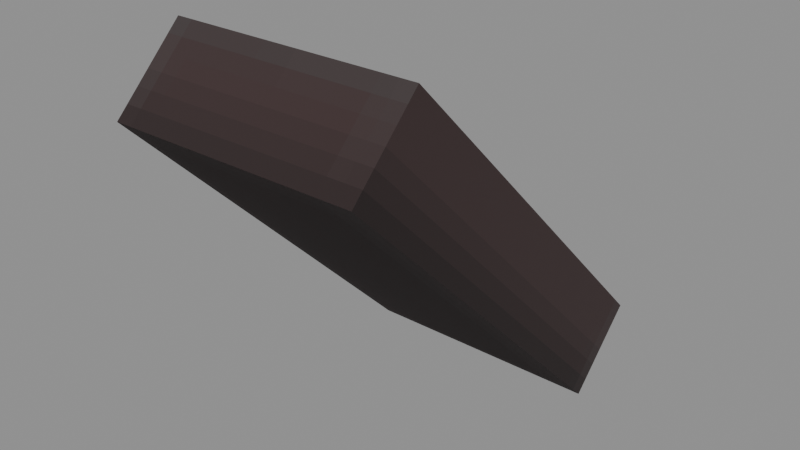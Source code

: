 # Source: Remote_Controller.blend  (saved by Blender 5.0.119; exported with 4.5.12 LTS)
import bpy
from mathutils import Matrix  # noqa: F401  (used for matrix-valued properties, if any)

bpy.ops.wm.read_factory_settings(use_empty=True)
scene = bpy.context.scene
scene.name = 'Scene'

# ---- collections
col_widgets = bpy.data.collections.new('Widgets'); scene.collection.children.link(col_widgets)
col_widgets.hide_viewport = True

# ---- images (referenced by path relative to the original .blend; pixels are not part of the script)
import os
ASSET_DIR = os.environ.get("B2B_ASSET_DIR", "")  # directory of the original .blend (textures are referenced by path, not embedded)
HERE = os.path.dirname(os.path.abspath(__file__))  # packed textures are extracted next to this script under _unpacked/

def load_image(name, relpath, width, height, colorspace="sRGB"):
    """Load a texture the original file referenced (path relative to the .blend, or extracted next to this script)."""
    p = next((c for c in (os.path.join(HERE, relpath), os.path.join(ASSET_DIR, relpath)) if relpath and os.path.exists(c)), "")
    if p:
        img = bpy.data.images.load(p, check_existing=True)
        img.name = name
    else:  # same state as the original file: an image datablock whose file is absent (Cycles renders it pink)
        img = bpy.data.images.new(name, width, height)
        img.source = "FILE"
        img.filepath = "//" + (relpath or name)
    img.colorspace_settings.name = colorspace
    return img
img_image_0 = load_image('Image_0', '_unpacked/Image_0.e638ee0c.png', 64, 32, 'sRGB')

# ---- materials (node trees are filled in below, after node groups)
mat_material_0 = bpy.data.materials.new('Material_0')

# ---- material node trees
mat_material_0.use_nodes = True; mat_material_0.node_tree.nodes.clear()
_N = mat_material_0.node_tree.nodes; _L = mat_material_0.node_tree.links
n0 = _N.new('ShaderNodeBsdfPrincipled'); n0.name = 'Principled BSDF'; n0.location = (10, 300)
n0.inputs[2].default_value = 1.0
n1 = _N.new('ShaderNodeOutputMaterial'); n1.name = 'Material Output'; n1.location = (300, 300)
n2 = _N.new('NodeFrame'); n2.name = 'Frame'; n2.location = (0, 0)
n2.label = 'Alpha Clip'
n2.width = 150
n3 = _N.new('ShaderNodeMath'); n3.name = 'Math'; n3.location = (-340, -20)
n3.operation = 'SUBTRACT'
n3.inputs[0].default_value = 1.0
n4 = _N.new('ShaderNodeMath'); n4.name = 'Math.001'; n4.location = (-540, -20)
n4.operation = 'LESS_THAN'
n4.inputs[1].default_value = 0.05
n5 = _N.new('ShaderNodeTexImage'); n5.name = 'Image Texture'; n5.location = (-840, 210)
n5.label = 'BASE COLOR'
n5.image = img_image_0
n5.interpolation = 'Closest'
n5.extension = 'EXTEND'
n3.parent = n2
n4.parent = n2
_L.new(n0.outputs[0], n1.inputs[0])
_L.new(n3.outputs[0], n0.inputs[4])
_L.new(n4.outputs[0], n3.inputs[1])
_L.new(n5.outputs[0], n0.inputs[0])
_L.new(n5.outputs[1], n4.inputs[0])
n1.is_active_output = True

# ---- meshes
me_mesh_0 = bpy.data.meshes.new('Mesh_0')
me_mesh_0.from_pydata([(0.4688, 0.1446, 0.2197), (-0.4688, 0.1446, 0.2197), (0.4688, -0.1206, -0.0455), (-0.4688, -0.1206, -0.0455), (-0.4687, -1.093, 1.457), (0.4688, -1.093, 1.457), (-0.4688, -1.358, 1.192), (0.4688, -1.358, 1.192), (-0.4687, -1.093, 1.457), (-0.4688, 0.1446, 0.2197), (0.4688, -1.093, 1.457), (0.4688, 0.1446, 0.2197), (0.4688, -1.358, 1.192), (0.4688, -0.1206, -0.0455), (-0.4688, -1.358, 1.192), (-0.4688, -0.1206, -0.0455), (0.4688, -1.093, 1.457), (0.4688, 0.1446, 0.2197), (0.4688, -1.358, 1.192), (0.4688, -0.1206, -0.0455), (-0.4688, 0.1446, 0.2197), (-0.4687, -1.093, 1.457), (-0.4688, -0.1206, -0.0455), (-0.4688, -1.358, 1.192)], [], [(0, 2, 1), (2, 3, 1), (4, 6, 5), (6, 7, 5), (8, 10, 9), (10, 11, 9), (12, 14, 13), (14, 15, 13), (16, 18, 17), (18, 19, 17), (20, 22, 21), (22, 23, 21)])
_uv = me_mesh_0.uv_layers.new(name='UVMap')
_uv.uv.foreach_set('vector', [0.875, 1.0, 0.9688, 1.0, 0.875, 0.5312, 0.9688, 1.0, 0.9688, 0.5312, 0.875, 0.5312, 0.875, 1.0, 0.9688, 1.0, 0.875, 0.5312, 0.9688, 1.0, 0.9688, 0.5312, 0.875, 0.5312, 0.4375, 1.0, 0.4375, 0.5312, 0.0, 1.0, 0.4375, 0.5312, 0.0, 0.5312, 0.0, 1.0, 0.875, 0.5312, 0.875, 1.0, 0.4375, 0.5312, 0.875, 1.0, 0.4375, 1.0, 0.4375, 0.5312, 0.0, 0.5312, 0.0, 0.3438, 0.4375, 0.5312, 0.0, 0.3438, 0.4375, 0.3438, 0.4375, 0.5312, 0.0, 0.5312, 0.0, 0.3438, 0.4375, 0.5312, 0.0, 0.3438, 0.4375, 0.3438, 0.4375, 0.5312])
me_mesh_0.materials.append(mat_material_0)
me_mesh_0.update()
me_mesh_0.normals_split_custom_set([tuple(v) for v in zip(*[iter([-5.298e-08, 0.7071, -0.7071, -5.298e-08, 0.7071, -0.7071, -5.298e-08, 0.7071, -0.7071, -6.358e-08, 0.7071, -0.7071, -6.358e-08, 0.7071, -0.7071, -6.358e-08, 0.7071, -0.7071, 0.0, -0.7071, 0.7071, 0.0, -0.7071, 0.7071, 0.0, -0.7071, 0.7071, 0.0, -0.7071, 0.7071, 0.0, -0.7071, 0.7071, 0.0, -0.7071, 0.7071, 0.0, 0.7071, 0.7071, 0.0, 0.7071, 0.7071, 0.0, 0.7071, 0.7071, -1.294e-07, 0.7071, 0.7071, -1.294e-07, 0.7071, 0.7071, -1.294e-07, 0.7071, 0.7071, 0.0, -0.7071, -0.7071, 0.0, -0.7071, -0.7071, 0.0, -0.7071, -0.7071, 4.132e-09, -0.7071, -0.7071, 4.132e-09, -0.7071, -0.7071, 4.132e-09, -0.7071, -0.7071, 1.0, 0.0, -1.164e-07, 1.0, 0.0, -1.164e-07, 1.0, 0.0, -1.164e-07, 1.0, 1.589e-07, -4.817e-08, 1.0, 1.589e-07, -4.817e-08, 1.0, 1.589e-07, -4.817e-08, -1.0, 0.0, 6.021e-08, -1.0, 0.0, 6.021e-08, -1.0, 0.0, 6.021e-08, -1.0, 2.271e-08, 1.044e-07, -1.0, 2.271e-08, 1.044e-07, -1.0, 2.271e-08, 1.044e-07])] * 3)])
me_plane = bpy.data.meshes.new('Plane')
me_plane.from_pydata([(-1.0, -6.123e-17, -1.0), (1.0, -6.123e-17, -1.0), (-1.0, 6.123e-17, 1.0), (1.0, 6.123e-17, 1.0)], [], [(0, 1, 3, 2)])
_uv = me_plane.uv_layers.new(name='UVMap')
_uv.uv.foreach_set('vector', [0.0, 0.0, 1.0, 0.0, 1.0, 1.0, 0.0, 1.0])
me_plane.update()
me_cube = bpy.data.meshes.new('Cube')
me_cube.from_pydata([(-0.875, -0.25, -0.4688), (-0.875, -0.25, 0.4688), (-0.875, 0.125, -0.4688), (-0.875, 0.125, 0.4688), (0.875, -0.25, -0.4688), (0.875, -0.25, 0.4688), (0.875, 0.125, -0.4688), (0.875, 0.125, 0.4688)], [], [(0, 1, 3, 2), (2, 3, 7, 6), (6, 7, 5, 4), (4, 5, 1, 0), (2, 6, 4, 0), (7, 3, 1, 5)])
_uv = me_cube.uv_layers.new(name='UVMap')
_uv.uv.foreach_set('vector', [0.375, 0.0, 0.625, 0.0, 0.625, 0.25, 0.375, 0.25, 0.375, 0.25, 0.625, 0.25, 0.625, 0.5, 0.375, 0.5, 0.375, 0.5, 0.625, 0.5, 0.625, 0.75, 0.375, 0.75, 0.375, 0.75, 0.625, 0.75, 0.625, 1.0, 0.375, 1.0, 0.125, 0.5, 0.375, 0.5, 0.375, 0.75, 0.125, 0.75, 0.625, 0.5, 0.875, 0.5, 0.875, 0.75, 0.625, 0.75])
me_cube.update()
arm_armature = bpy.data.armatures.new('Armature')  # bones are not reproduced

# ---- objects
ob_r_attachment = bpy.data.objects.new('R-Attachment', arm_armature)
ob_mesh_0 = bpy.data.objects.new('Mesh_0', me_mesh_0)
ob_wgt_r_attachment = bpy.data.objects.new('WGT-R-Attachment', me_plane)
ob_wgt_handle = bpy.data.objects.new('WGT-Handle', me_cube)

# ---- transforms, parenting, visibility, modifiers, constraints
ob_r_attachment.location = (0.0, 0.0, 0.0)
ob_r_attachment.rotation_mode = 'QUATERNION'
ob_r_attachment.rotation_quaternion = (1.0, 0.0, 0.0, 0.0)
ob_r_attachment.show_in_front = True
ob_mesh_0.parent = ob_r_attachment
ob_mesh_0.location = (0.0, 0.0, 0.0)
ob_mesh_0.rotation_mode = 'QUATERNION'
ob_mesh_0.rotation_quaternion = (1.0, 0.0, 0.0, 0.0)
_vg = ob_mesh_0.vertex_groups.new(name='R-Attachment')
_vg = ob_mesh_0.vertex_groups.new(name='Handle')
_vg.add([0, 1, 2, 3, 4, 5, 6, 7, 8, 9, 10, 11, 12, 13, 14, 15, 16, 17, 18, 19, 20, 21, 22, 23], 1.0, 'REPLACE')
_m = ob_mesh_0.modifiers.new('Armature', 'ARMATURE')
_m.object = ob_r_attachment
ob_wgt_r_attachment.location = (0.0, 0.0, 0.0)
ob_wgt_r_attachment.hide_render = True
ob_wgt_handle.location = (0.0, 0.0, 0.0)
ob_wgt_handle.hide_render = True

# ---- collection membership
scene.collection.objects.link(ob_r_attachment)
scene.collection.objects.link(ob_mesh_0)
col_widgets.objects.link(ob_wgt_r_attachment)
col_widgets.objects.link(ob_wgt_handle)

# ---- scene / render settings (as saved in the file)
scene.frame_start = 1; scene.frame_end = 250; scene.frame_set(1)
scene.render.engine = 'BLENDER_EEVEE_NEXT'
scene.render.bake_bias = 0.0
scene.render.bake_samples = 0
scene.cycles.sampling_pattern = 'TABULATED_SOBOL'
scene.eevee.use_volume_custom_range = False
bpy.context.view_layer.update()

# ---- added for rendering (the .blend has no active camera and no usable light): camera, sun + grey world if the file has none
cam_auto = bpy.data.cameras.new('AutoCamera')
cam_auto.lens = 50.0
cam_auto.sensor_width = 36.0
cam_auto.clip_end = 1000.0
ob_auto_camera = bpy.data.objects.new('AutoCamera', cam_auto)
scene.collection.objects.link(ob_auto_camera)
ob_auto_camera.location = (2.14894, -3.18542, 2.42496)
ob_auto_camera.rotation_euler = (1.09748, -7.21219e-08, 0.694738)
scene.camera = ob_auto_camera
light_auto_sun = bpy.data.lights.new('AutoSun', 'SUN')
light_auto_sun.energy = 3.0
light_auto_sun.angle = 0.0523599
ob_auto_sun = bpy.data.objects.new('AutoSun', light_auto_sun)
scene.collection.objects.link(ob_auto_sun)
ob_auto_sun.rotation_euler = (0.872665, 0.174533, 0.523599)
if scene.world is None:
    world_auto = bpy.data.worlds.new('AutoWorld')
    world_auto.color = (0.3, 0.3, 0.3)
    scene.world = world_auto
bpy.context.view_layer.update()
